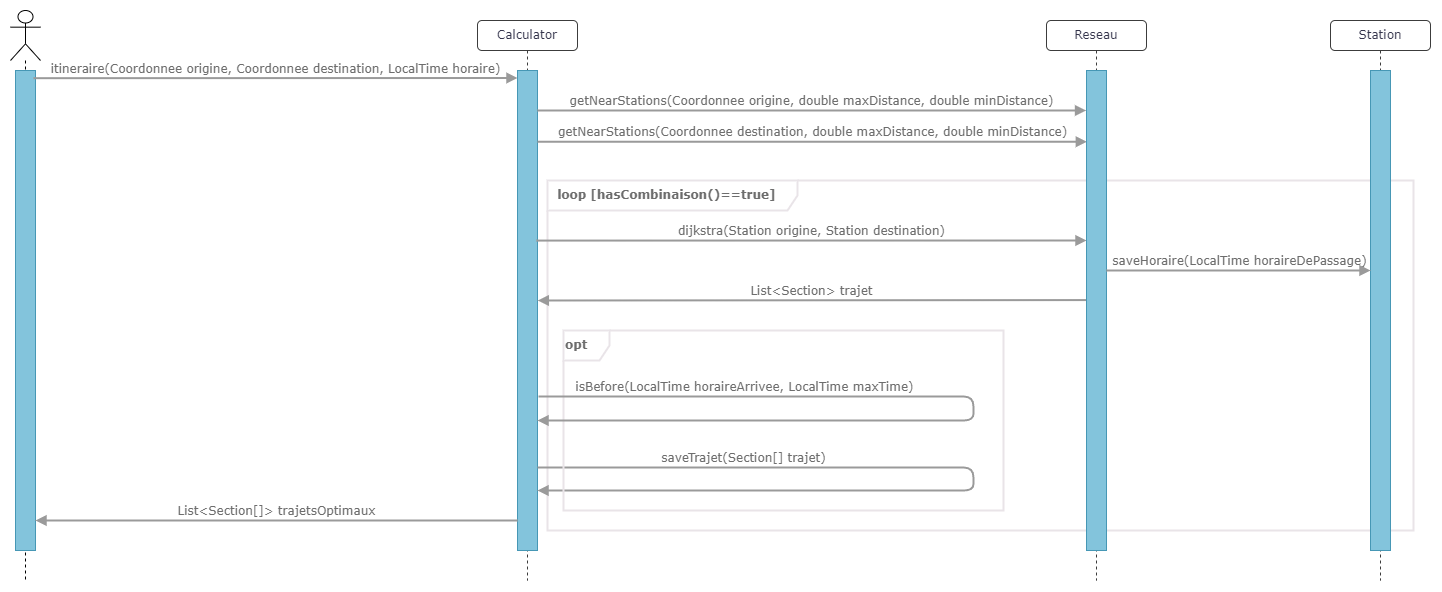

The diagram above was exported from draw.io. Its source (the exported page's mxGraphModel, read from the mxfile embedded in the PNG):
<mxGraphModel dx="1793" dy="850" grid="1" gridSize="10" guides="1" tooltips="1" connect="1" arrows="1" fold="1" page="1" pageScale="1" pageWidth="1169" pageHeight="1654" math="0" shadow="0">
  <root>
    <mxCell id="0" />
    <mxCell id="1" parent="0" />
    <mxCell id="cSmim-q1Duh_V2ZK606l-4" value="&lt;b&gt;&amp;nbsp; loop [hasCombinaison()==true]&lt;/b&gt;" style="shape=umlFrame;whiteSpace=wrap;html=1;pointerEvents=0;rounded=1;labelBackgroundColor=none;width=250;height=30;strokeColor=#e9e4e8;fontColor=#6d6d6d;align=left;fontFamily=Verdana;strokeWidth=2;" parent="1" vertex="1">
      <mxGeometry x="564" y="240" width="866" height="350" as="geometry" />
    </mxCell>
    <mxCell id="cSmim-q1Duh_V2ZK606l-1" value="Reseau" style="shape=umlLifeline;perimeter=lifelinePerimeter;whiteSpace=wrap;html=1;container=1;collapsible=0;recursiveResize=0;outlineConnect=0;rounded=1;shadow=0;comic=0;labelBackgroundColor=none;strokeWidth=1;fontFamily=Verdana;fontSize=12;align=center;size=30;strokeColor=#3c3c3c;fontColor=#35354c;" parent="1" vertex="1">
      <mxGeometry x="1063" y="80" width="100" height="560" as="geometry" />
    </mxCell>
    <mxCell id="cSmim-q1Duh_V2ZK606l-6" value="Station" style="shape=umlLifeline;perimeter=lifelinePerimeter;whiteSpace=wrap;html=1;container=1;collapsible=0;recursiveResize=0;outlineConnect=0;rounded=1;shadow=0;comic=0;labelBackgroundColor=none;strokeWidth=1;fontFamily=Verdana;fontSize=12;align=center;size=30;fontColor=#35354c;strokeColor=#3c3c3c;" parent="1" vertex="1">
      <mxGeometry x="1347" y="80" width="100" height="560" as="geometry" />
    </mxCell>
    <mxCell id="cSmim-q1Duh_V2ZK606l-7" value="" style="html=1;points=[];perimeter=orthogonalPerimeter;rounded=0;shadow=0;comic=0;labelBackgroundColor=none;strokeWidth=1;fontFamily=Verdana;fontSize=12;align=center;fillColor=#83c4dc;strokeColor=#4697b5;fontColor=default;glass=0;" parent="cSmim-q1Duh_V2ZK606l-6" vertex="1">
      <mxGeometry x="40" y="50" width="20" height="480" as="geometry" />
    </mxCell>
    <mxCell id="cSmim-q1Duh_V2ZK606l-10" value="Calculator" style="shape=umlLifeline;perimeter=lifelinePerimeter;whiteSpace=wrap;html=1;container=1;collapsible=0;recursiveResize=0;outlineConnect=0;rounded=1;shadow=0;comic=0;labelBackgroundColor=none;strokeWidth=1;fontFamily=Verdana;fontSize=12;align=center;size=30;strokeColor=#3c3c3c;fontColor=#35354c;" parent="1" vertex="1">
      <mxGeometry x="494" y="80" width="100" height="560" as="geometry" />
    </mxCell>
    <mxCell id="cSmim-q1Duh_V2ZK606l-11" value="" style="html=1;points=[];perimeter=orthogonalPerimeter;rounded=0;shadow=0;comic=0;labelBackgroundColor=none;strokeWidth=1;fontFamily=Verdana;fontSize=12;align=center;fillColor=#83c4dc;strokeColor=#4697b5;glass=0;" parent="cSmim-q1Duh_V2ZK606l-10" vertex="1">
      <mxGeometry x="40" y="50" width="20" height="480" as="geometry" />
    </mxCell>
    <mxCell id="cSmim-q1Duh_V2ZK606l-19" value="saveTrajet(Section[] trajet)" style="html=1;verticalAlign=bottom;endArrow=block;labelBackgroundColor=none;fontFamily=Verdana;fontSize=12;edgeStyle=orthogonalEdgeStyle;elbow=vertical;strokeColor=#9a9a9a;fontColor=#6d6d6d;fillColor=#bac8d3;strokeWidth=2;" parent="cSmim-q1Duh_V2ZK606l-10" edge="1" target="cSmim-q1Duh_V2ZK606l-11">
      <mxGeometry x="-0.5397" relative="1" as="geometry">
        <mxPoint x="60" y="447" as="sourcePoint" />
        <mxPoint x="60" y="488" as="targetPoint" />
        <Array as="points">
          <mxPoint x="496" y="447" />
          <mxPoint x="496" y="470" />
        </Array>
        <mxPoint as="offset" />
      </mxGeometry>
    </mxCell>
    <mxCell id="cSmim-q1Duh_V2ZK606l-16" value="getNearStations(Coordonnee origine, double maxDistance, double minDistance)" style="html=1;verticalAlign=bottom;endArrow=block;labelBackgroundColor=none;fontFamily=Verdana;fontSize=12;edgeStyle=elbowEdgeStyle;elbow=vertical;strokeColor=#9a9a9a;fontColor=#6d6d6d;fillColor=#bac8d3;strokeWidth=2;entryX=-0.022;entryY=0.083;entryDx=0;entryDy=0;entryPerimeter=0;" parent="1" target="cSmim-q1Duh_V2ZK606l-2" edge="1">
      <mxGeometry relative="1" as="geometry">
        <mxPoint x="554" y="170" as="sourcePoint" />
        <mxPoint x="904" y="170" as="targetPoint" />
        <Array as="points">
          <mxPoint x="894" y="170" />
        </Array>
      </mxGeometry>
    </mxCell>
    <mxCell id="cSmim-q1Duh_V2ZK606l-18" value="dijkstra(Station origine, Station destination)" style="html=1;verticalAlign=bottom;endArrow=block;labelBackgroundColor=none;fontFamily=Verdana;fontSize=12;edgeStyle=elbowEdgeStyle;elbow=vertical;strokeColor=#9a9a9a;fontColor=#6d6d6d;fillColor=#bac8d3;strokeWidth=2;entryX=0.053;entryY=0.315;entryDx=0;entryDy=0;entryPerimeter=0;" parent="1" edge="1">
      <mxGeometry relative="1" as="geometry">
        <mxPoint x="552.9399999999998" y="300.0839130434784" as="sourcePoint" />
        <mxPoint x="1103.0000000000005" y="300.11000000000007" as="targetPoint" />
      </mxGeometry>
    </mxCell>
    <mxCell id="cSmim-q1Duh_V2ZK606l-27" value="" style="shape=umlLifeline;perimeter=lifelinePerimeter;container=1;dropTarget=0;collapsible=0;recursiveResize=0;outlineConnect=0;portConstraint=eastwest;newEdgeStyle={&quot;edgeStyle&quot;:&quot;elbowEdgeStyle&quot;,&quot;elbow&quot;:&quot;vertical&quot;,&quot;curved&quot;:0,&quot;rounded&quot;:0};participant=umlActor;fontFamily=Verdana;size=50;verticalAlign=bottom;whiteSpace=wrap;html=1;spacing=0;spacingLeft=0;spacingBottom=-20;" parent="1" vertex="1">
      <mxGeometry x="27" y="70" width="30" height="570" as="geometry" />
    </mxCell>
    <mxCell id="cSmim-q1Duh_V2ZK606l-23" value="" style="html=1;points=[];perimeter=orthogonalPerimeter;rounded=0;shadow=0;comic=0;labelBackgroundColor=none;strokeWidth=1;fontFamily=Verdana;fontSize=12;align=center;fillColor=#83c4dc;strokeColor=#4697b5;glass=0;" parent="1" vertex="1">
      <mxGeometry x="32" y="130" width="20" height="480" as="geometry" />
    </mxCell>
    <mxCell id="cSmim-q1Duh_V2ZK606l-28" value="itineraire(Coordonnee origine, Coordonnee destination, LocalTime horaire)" style="html=1;verticalAlign=bottom;endArrow=block;labelBackgroundColor=none;fontFamily=Verdana;fontSize=12;edgeStyle=elbowEdgeStyle;elbow=vertical;strokeColor=#9a9a9a;fontColor=#6d6d6d;fillColor=#bac8d3;strokeWidth=2;exitX=0.9;exitY=0.016;exitDx=0;exitDy=0;exitPerimeter=0;" parent="1" edge="1" target="cSmim-q1Duh_V2ZK606l-11" source="cSmim-q1Duh_V2ZK606l-23">
      <mxGeometry relative="1" as="geometry">
        <mxPoint x="144" y="140.17" as="sourcePoint" />
        <mxPoint x="534" y="141" as="targetPoint" />
        <Array as="points" />
      </mxGeometry>
    </mxCell>
    <mxCell id="cSmim-q1Duh_V2ZK606l-29" value="getNearStations(Coordonnee destination, double maxDistance, double minDistance)" style="html=1;verticalAlign=bottom;endArrow=block;labelBackgroundColor=none;fontFamily=Verdana;fontSize=12;edgeStyle=elbowEdgeStyle;elbow=vertical;strokeColor=#9a9a9a;fontColor=#6d6d6d;fillColor=#bac8d3;strokeWidth=2;entryX=0.019;entryY=0.148;entryDx=0;entryDy=0;entryPerimeter=0;" parent="1" target="cSmim-q1Duh_V2ZK606l-2" edge="1" source="cSmim-q1Duh_V2ZK606l-11">
      <mxGeometry relative="1" as="geometry">
        <mxPoint x="554" y="230" as="sourcePoint" />
        <mxPoint x="904" y="230" as="targetPoint" />
      </mxGeometry>
    </mxCell>
    <mxCell id="cSmim-q1Duh_V2ZK606l-31" value="List&amp;lt;Section&amp;gt; trajet" style="html=1;verticalAlign=bottom;endArrow=block;labelBackgroundColor=none;fontFamily=Verdana;fontSize=12;edgeStyle=elbowEdgeStyle;elbow=vertical;strokeColor=#9a9a9a;fontColor=#6d6d6d;fillColor=#bac8d3;strokeWidth=2;exitX=-0.016;exitY=0.357;exitDx=0;exitDy=0;exitPerimeter=0;" parent="1" edge="1">
      <mxGeometry x="-0.0013" relative="1" as="geometry">
        <mxPoint x="1103.0000000000002" y="359.57000000000005" as="sourcePoint" />
        <mxPoint x="554.32" y="360.38" as="targetPoint" />
        <mxPoint as="offset" />
      </mxGeometry>
    </mxCell>
    <mxCell id="cSmim-q1Duh_V2ZK606l-49" value="List&amp;lt;Section[]&amp;gt; trajetsOptimaux" style="html=1;verticalAlign=bottom;endArrow=block;labelBackgroundColor=none;fontFamily=Verdana;fontSize=12;edgeStyle=elbowEdgeStyle;elbow=vertical;strokeColor=#9a9a9a;fontColor=#6d6d6d;fillColor=#bac8d3;strokeWidth=2;" parent="1" source="cSmim-q1Duh_V2ZK606l-11" edge="1" target="cSmim-q1Duh_V2ZK606l-23">
      <mxGeometry relative="1" as="geometry">
        <mxPoint x="536" y="580" as="sourcePoint" />
        <mxPoint x="52" y="580.04" as="targetPoint" />
        <Array as="points">
          <mxPoint x="450" y="580" />
        </Array>
      </mxGeometry>
    </mxCell>
    <mxCell id="cSmim-q1Duh_V2ZK606l-2" value="" style="html=1;points=[];perimeter=orthogonalPerimeter;rounded=0;shadow=0;comic=0;labelBackgroundColor=none;strokeWidth=1;fontFamily=Verdana;fontSize=12;align=center;fillColor=#83c4dc;strokeColor=#4697b5;fontColor=default;glass=0;movable=1;resizable=1;rotatable=1;deletable=1;editable=1;locked=0;connectable=1;" parent="1" vertex="1">
      <mxGeometry x="1103" y="130" width="20" height="480" as="geometry" />
    </mxCell>
    <mxCell id="g8HcFDUQlFbP7K6NL0a1-2" value="&lt;b&gt;opt&lt;/b&gt;" style="shape=umlFrame;whiteSpace=wrap;html=1;pointerEvents=0;rounded=1;labelBackgroundColor=none;width=46;height=30;strokeColor=#e9e4e8;fontColor=#6d6d6d;align=left;fontFamily=Verdana;strokeWidth=2;" vertex="1" parent="1">
      <mxGeometry x="580" y="390" width="440" height="180" as="geometry" />
    </mxCell>
    <mxCell id="g8HcFDUQlFbP7K6NL0a1-3" value="isBefore(LocalTime horaireArrivee, LocalTime maxTime)" style="html=1;verticalAlign=bottom;endArrow=block;labelBackgroundColor=none;fontFamily=Verdana;fontSize=12;edgeStyle=orthogonalEdgeStyle;elbow=vertical;strokeColor=#9a9a9a;fontColor=#6d6d6d;fillColor=#bac8d3;strokeWidth=2;" edge="1" parent="1" target="cSmim-q1Duh_V2ZK606l-11">
      <mxGeometry x="-0.5397" relative="1" as="geometry">
        <mxPoint x="555" y="456" as="sourcePoint" />
        <mxPoint x="550" y="480" as="targetPoint" />
        <Array as="points">
          <mxPoint x="990" y="456" />
          <mxPoint x="990" y="480" />
        </Array>
        <mxPoint as="offset" />
      </mxGeometry>
    </mxCell>
    <mxCell id="g8HcFDUQlFbP7K6NL0a1-5" value="saveHoraire(LocalTime horaireDePassage)" style="html=1;verticalAlign=bottom;endArrow=block;labelBackgroundColor=none;fontFamily=Verdana;fontSize=12;edgeStyle=elbowEdgeStyle;elbow=vertical;strokeColor=#9a9a9a;fontColor=#6d6d6d;fillColor=#bac8d3;strokeWidth=2;" edge="1" parent="1" source="cSmim-q1Duh_V2ZK606l-2" target="cSmim-q1Duh_V2ZK606l-7">
      <mxGeometry relative="1" as="geometry">
        <mxPoint x="1146" y="360" as="sourcePoint" />
        <mxPoint x="1380" y="359" as="targetPoint" />
        <Array as="points">
          <mxPoint x="1300" y="330" />
        </Array>
      </mxGeometry>
    </mxCell>
  </root>
</mxGraphModel>